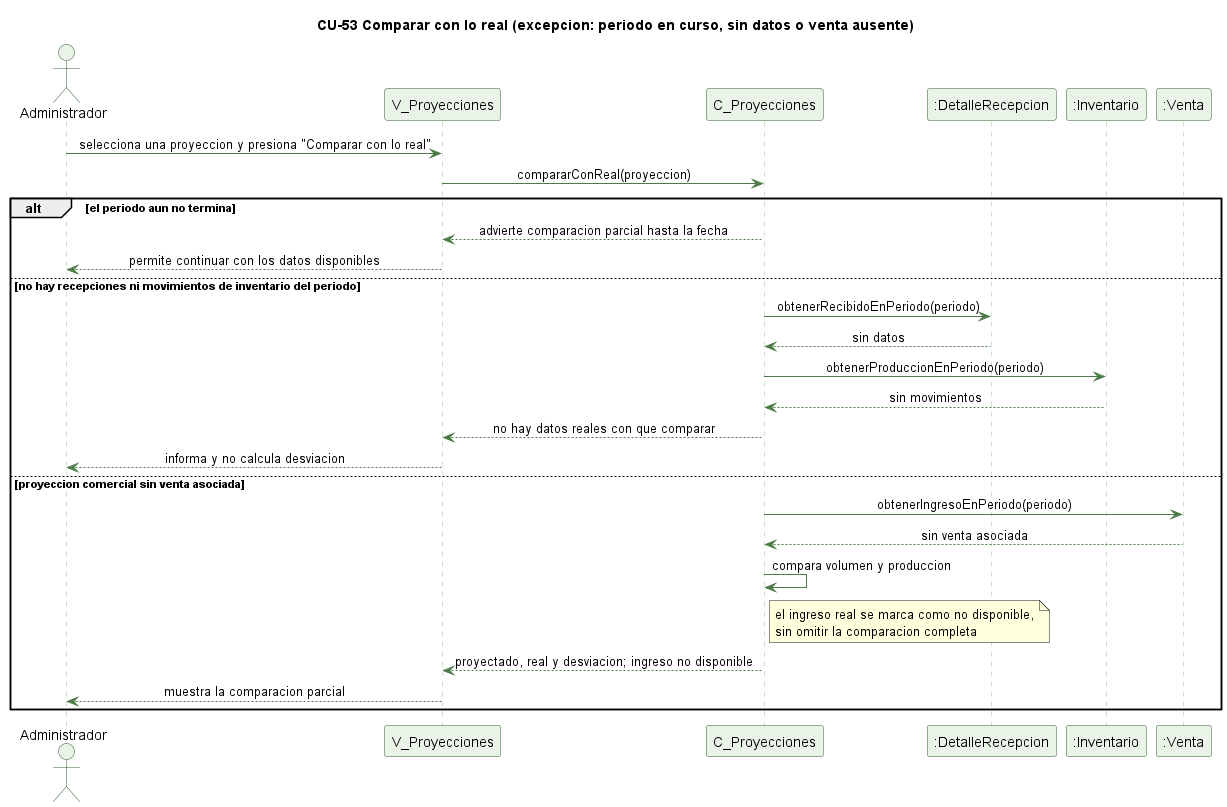

The diagram above was rendered by PlantUML. Its source (embedded in the PNG):
@startuml cu53-comparar-real-excepcion
' CU-53 Comparando el acumulado proyectado con el real - flujo de excepcion
skinparam backgroundColor #FFFFFF
skinparam shadowing false
skinparam defaultFontName Helvetica
skinparam sequenceMessageAlign center
skinparam ParticipantBackgroundColor #EAF3E7
skinparam ParticipantBorderColor #2E5E2A
skinparam ActorBackgroundColor #EAF3E7
skinparam ActorBorderColor #2E5E2A
skinparam sequenceLifeLineBorderColor #9CC49A
skinparam ArrowColor #4B7A46

title CU-53 Comparar con lo real (excepcion: periodo en curso, sin datos o venta ausente)

actor Administrador
participant "V_Proyecciones" as V
participant "C_Proyecciones" as C
participant ":DetalleRecepcion" as DR
participant ":Inventario" as I
participant ":Venta" as VT

Administrador -> V : selecciona una proyeccion y presiona "Comparar con lo real"
V -> C : compararConReal(proyeccion)
alt el periodo aun no termina
  C --> V : advierte comparacion parcial hasta la fecha
  V --> Administrador : permite continuar con los datos disponibles
else no hay recepciones ni movimientos de inventario del periodo
  C -> DR : obtenerRecibidoEnPeriodo(periodo)
  DR --> C : sin datos
  C -> I : obtenerProduccionEnPeriodo(periodo)
  I --> C : sin movimientos
  C --> V : no hay datos reales con que comparar
  V --> Administrador : informa y no calcula desviacion
else proyeccion comercial sin venta asociada
  C -> VT : obtenerIngresoEnPeriodo(periodo)
  VT --> C : sin venta asociada
  C -> C : compara volumen y produccion
  note right of C : el ingreso real se marca como no disponible,\nsin omitir la comparacion completa
  C --> V : proyectado, real y desviacion; ingreso no disponible
  V --> Administrador : muestra la comparacion parcial
end

@enduml